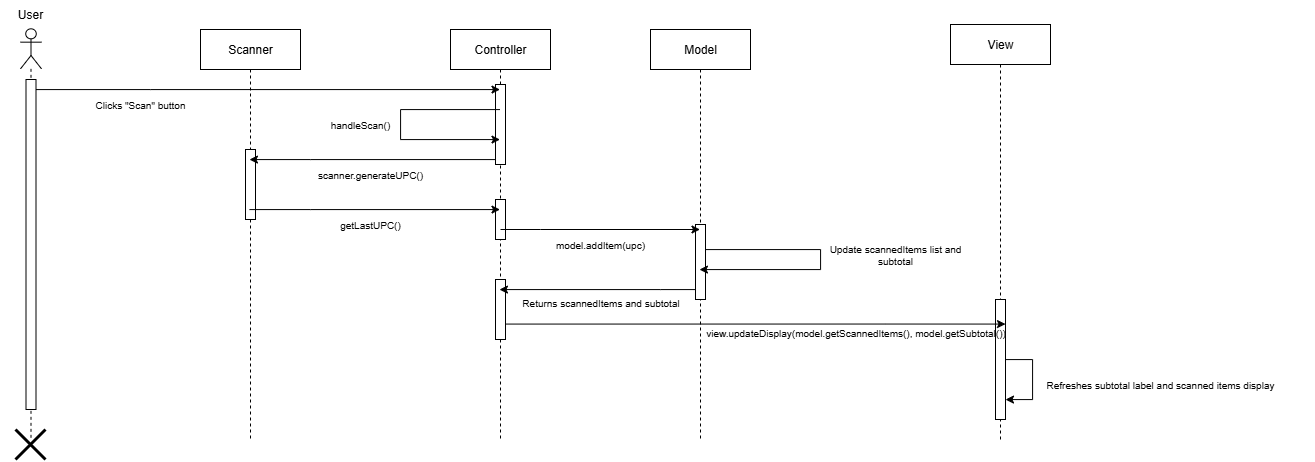

The diagram above was exported from draw.io. Its source (the exported page's mxGraphModel, read from the mxfile embedded in the PNG):
<mxGraphModel dx="1209" dy="837" grid="1" gridSize="10" guides="1" tooltips="1" connect="1" arrows="1" fold="1" page="1" pageScale="1" pageWidth="850" pageHeight="1100" math="0" shadow="0">
  <root>
    <mxCell id="0" />
    <mxCell id="1" parent="0" />
    <mxCell id="qEQJ0qI06KrR0zikptWk-3" value="Scanner" style="shape=umlLifeline;perimeter=lifelinePerimeter;whiteSpace=wrap;html=1;container=1;dropTarget=0;collapsible=0;recursiveResize=0;outlineConnect=0;portConstraint=eastwest;newEdgeStyle={&quot;curved&quot;:0,&quot;rounded&quot;:0};" parent="1" vertex="1">
      <mxGeometry x="270" y="120" width="100" height="410" as="geometry" />
    </mxCell>
    <mxCell id="fLn4-J1JJR4fHcTwhR72-37" value="" style="html=1;points=[[0,0,0,0,5],[0,1,0,0,-5],[1,0,0,0,5],[1,1,0,0,-5]];perimeter=orthogonalPerimeter;outlineConnect=0;targetShapes=umlLifeline;portConstraint=eastwest;newEdgeStyle={&quot;curved&quot;:0,&quot;rounded&quot;:0};" vertex="1" parent="qEQJ0qI06KrR0zikptWk-3">
      <mxGeometry x="45" y="120" width="10" height="70" as="geometry" />
    </mxCell>
    <mxCell id="fLn4-J1JJR4fHcTwhR72-11" style="edgeStyle=orthogonalEdgeStyle;rounded=0;orthogonalLoop=1;jettySize=auto;html=1;curved=0;" edge="1" parent="1" source="qEQJ0qI06KrR0zikptWk-4" target="qEQJ0qI06KrR0zikptWk-3">
      <mxGeometry relative="1" as="geometry">
        <Array as="points">
          <mxPoint x="380" y="250" />
          <mxPoint x="380" y="250" />
        </Array>
      </mxGeometry>
    </mxCell>
    <mxCell id="qEQJ0qI06KrR0zikptWk-4" value="Controller" style="shape=umlLifeline;perimeter=lifelinePerimeter;whiteSpace=wrap;html=1;container=1;dropTarget=0;collapsible=0;recursiveResize=0;outlineConnect=0;portConstraint=eastwest;newEdgeStyle={&quot;curved&quot;:0,&quot;rounded&quot;:0};" parent="1" vertex="1">
      <mxGeometry x="520" y="120" width="100" height="410" as="geometry" />
    </mxCell>
    <mxCell id="fLn4-J1JJR4fHcTwhR72-36" value="" style="html=1;points=[[0,0,0,0,5],[0,1,0,0,-5],[1,0,0,0,5],[1,1,0,0,-5]];perimeter=orthogonalPerimeter;outlineConnect=0;targetShapes=umlLifeline;portConstraint=eastwest;newEdgeStyle={&quot;curved&quot;:0,&quot;rounded&quot;:0};" vertex="1" parent="qEQJ0qI06KrR0zikptWk-4">
      <mxGeometry x="45" y="55" width="10" height="80" as="geometry" />
    </mxCell>
    <mxCell id="fLn4-J1JJR4fHcTwhR72-38" value="" style="html=1;points=[[0,0,0,0,5],[0,1,0,0,-5],[1,0,0,0,5],[1,1,0,0,-5]];perimeter=orthogonalPerimeter;outlineConnect=0;targetShapes=umlLifeline;portConstraint=eastwest;newEdgeStyle={&quot;curved&quot;:0,&quot;rounded&quot;:0};" vertex="1" parent="qEQJ0qI06KrR0zikptWk-4">
      <mxGeometry x="45" y="170" width="10" height="40" as="geometry" />
    </mxCell>
    <mxCell id="fLn4-J1JJR4fHcTwhR72-41" value="" style="html=1;points=[[0,0,0,0,5],[0,1,0,0,-5],[1,0,0,0,5],[1,1,0,0,-5]];perimeter=orthogonalPerimeter;outlineConnect=0;targetShapes=umlLifeline;portConstraint=eastwest;newEdgeStyle={&quot;curved&quot;:0,&quot;rounded&quot;:0};" vertex="1" parent="qEQJ0qI06KrR0zikptWk-4">
      <mxGeometry x="45" y="250" width="10" height="60" as="geometry" />
    </mxCell>
    <mxCell id="qEQJ0qI06KrR0zikptWk-5" value="Model" style="shape=umlLifeline;perimeter=lifelinePerimeter;whiteSpace=wrap;html=1;container=1;dropTarget=0;collapsible=0;recursiveResize=0;outlineConnect=0;portConstraint=eastwest;newEdgeStyle={&quot;curved&quot;:0,&quot;rounded&quot;:0};" parent="1" vertex="1">
      <mxGeometry x="720" y="120" width="100" height="410" as="geometry" />
    </mxCell>
    <mxCell id="qEQJ0qI06KrR0zikptWk-6" value="View" style="shape=umlLifeline;perimeter=lifelinePerimeter;whiteSpace=wrap;html=1;container=1;dropTarget=0;collapsible=0;recursiveResize=0;outlineConnect=0;portConstraint=eastwest;newEdgeStyle={&quot;curved&quot;:0,&quot;rounded&quot;:0};" parent="1" vertex="1">
      <mxGeometry x="1020" y="115" width="100" height="415" as="geometry" />
    </mxCell>
    <mxCell id="fLn4-J1JJR4fHcTwhR72-2" value="" style="group" vertex="1" connectable="0" parent="1">
      <mxGeometry x="70" y="90" width="60" height="460" as="geometry" />
    </mxCell>
    <mxCell id="qEQJ0qI06KrR0zikptWk-1" value="" style="shape=umlLifeline;perimeter=lifelinePerimeter;whiteSpace=wrap;html=1;container=1;dropTarget=0;collapsible=0;recursiveResize=0;outlineConnect=0;portConstraint=eastwest;newEdgeStyle={&quot;curved&quot;:0,&quot;rounded&quot;:0};participant=umlActor;" parent="fLn4-J1JJR4fHcTwhR72-2" vertex="1">
      <mxGeometry x="20" y="29.333333333333332" width="21" height="410.6666666666667" as="geometry" />
    </mxCell>
    <mxCell id="fLn4-J1JJR4fHcTwhR72-1" value="User" style="text;html=1;align=center;verticalAlign=middle;whiteSpace=wrap;rounded=0;" vertex="1" parent="fLn4-J1JJR4fHcTwhR72-2">
      <mxGeometry width="60" height="29.333333333333332" as="geometry" />
    </mxCell>
    <mxCell id="fLn4-J1JJR4fHcTwhR72-44" value="" style="shape=umlDestroy;whiteSpace=wrap;html=1;strokeWidth=3;targetShapes=umlLifeline;" vertex="1" parent="fLn4-J1JJR4fHcTwhR72-2">
      <mxGeometry x="15" y="430" width="30" height="30" as="geometry" />
    </mxCell>
    <mxCell id="fLn4-J1JJR4fHcTwhR72-4" style="edgeStyle=orthogonalEdgeStyle;rounded=0;orthogonalLoop=1;jettySize=auto;html=1;curved=0;" edge="1" parent="1" source="fLn4-J1JJR4fHcTwhR72-34" target="qEQJ0qI06KrR0zikptWk-4">
      <mxGeometry relative="1" as="geometry">
        <mxPoint x="380" y="200" as="targetPoint" />
        <Array as="points">
          <mxPoint x="220" y="180" />
          <mxPoint x="220" y="180" />
        </Array>
      </mxGeometry>
    </mxCell>
    <mxCell id="fLn4-J1JJR4fHcTwhR72-5" value="Clicks &quot;Scan&quot; button" style="text;html=1;align=center;verticalAlign=middle;whiteSpace=wrap;rounded=0;fontSize=10;" vertex="1" parent="1">
      <mxGeometry x="150" y="180" width="120" height="30" as="geometry" />
    </mxCell>
    <mxCell id="fLn4-J1JJR4fHcTwhR72-9" value="handleScan()" style="text;html=1;align=center;verticalAlign=middle;whiteSpace=wrap;rounded=0;fontSize=10;" vertex="1" parent="1">
      <mxGeometry x="370" y="200" width="120" height="30" as="geometry" />
    </mxCell>
    <mxCell id="fLn4-J1JJR4fHcTwhR72-10" style="edgeStyle=orthogonalEdgeStyle;rounded=0;orthogonalLoop=1;jettySize=auto;html=1;curved=0;" edge="1" parent="1" source="qEQJ0qI06KrR0zikptWk-4" target="qEQJ0qI06KrR0zikptWk-4">
      <mxGeometry relative="1" as="geometry">
        <mxPoint x="480" y="200" as="sourcePoint" />
        <Array as="points">
          <mxPoint x="470" y="200" />
          <mxPoint x="470" y="230" />
        </Array>
      </mxGeometry>
    </mxCell>
    <mxCell id="fLn4-J1JJR4fHcTwhR72-12" value="scanner.generateUPC()" style="text;html=1;align=center;verticalAlign=middle;whiteSpace=wrap;rounded=0;fontSize=10;" vertex="1" parent="1">
      <mxGeometry x="380" y="250" width="120" height="30" as="geometry" />
    </mxCell>
    <mxCell id="fLn4-J1JJR4fHcTwhR72-14" value="getLastUPC()" style="text;html=1;align=center;verticalAlign=middle;whiteSpace=wrap;rounded=0;fontSize=10;" vertex="1" parent="1">
      <mxGeometry x="380" y="300" width="120" height="30" as="geometry" />
    </mxCell>
    <mxCell id="fLn4-J1JJR4fHcTwhR72-20" value="model.addItem(upc)" style="text;html=1;align=center;verticalAlign=middle;whiteSpace=wrap;rounded=0;fontSize=10;" vertex="1" parent="1">
      <mxGeometry x="610" y="320" width="120" height="30" as="geometry" />
    </mxCell>
    <mxCell id="fLn4-J1JJR4fHcTwhR72-24" value="Update scannedItems list and subtotal" style="text;html=1;align=center;verticalAlign=middle;whiteSpace=wrap;rounded=0;fontSize=10;" vertex="1" parent="1">
      <mxGeometry x="890" y="330" width="150" height="30" as="geometry" />
    </mxCell>
    <mxCell id="fLn4-J1JJR4fHcTwhR72-34" value="" style="html=1;points=[[0,0,0,0,5],[0,1,0,0,-5],[1,0,0,0,5],[1,1,0,0,-5]];perimeter=orthogonalPerimeter;outlineConnect=0;targetShapes=umlLifeline;portConstraint=eastwest;newEdgeStyle={&quot;curved&quot;:0,&quot;rounded&quot;:0};" vertex="1" parent="1">
      <mxGeometry x="95.5" y="170" width="10" height="330" as="geometry" />
    </mxCell>
    <mxCell id="fLn4-J1JJR4fHcTwhR72-13" style="edgeStyle=orthogonalEdgeStyle;rounded=0;orthogonalLoop=1;jettySize=auto;html=1;curved=0;" edge="1" parent="1" source="qEQJ0qI06KrR0zikptWk-3" target="qEQJ0qI06KrR0zikptWk-4">
      <mxGeometry relative="1" as="geometry">
        <Array as="points">
          <mxPoint x="380" y="300" />
          <mxPoint x="380" y="300" />
        </Array>
      </mxGeometry>
    </mxCell>
    <mxCell id="fLn4-J1JJR4fHcTwhR72-45" style="edgeStyle=orthogonalEdgeStyle;rounded=0;orthogonalLoop=1;jettySize=auto;html=1;curved=0;" edge="1" parent="1" source="fLn4-J1JJR4fHcTwhR72-39" target="qEQJ0qI06KrR0zikptWk-4">
      <mxGeometry relative="1" as="geometry">
        <mxPoint x="630" y="380" as="targetPoint" />
        <Array as="points">
          <mxPoint x="730" y="380" />
          <mxPoint x="730" y="380" />
        </Array>
      </mxGeometry>
    </mxCell>
    <mxCell id="fLn4-J1JJR4fHcTwhR72-39" value="" style="html=1;points=[[0,0,0,0,5],[0,1,0,0,-5],[1,0,0,0,5],[1,1,0,0,-5]];perimeter=orthogonalPerimeter;outlineConnect=0;targetShapes=umlLifeline;portConstraint=eastwest;newEdgeStyle={&quot;curved&quot;:0,&quot;rounded&quot;:0};" vertex="1" parent="1">
      <mxGeometry x="765" y="315" width="10" height="75" as="geometry" />
    </mxCell>
    <mxCell id="fLn4-J1JJR4fHcTwhR72-18" value="" style="edgeStyle=none;orthogonalLoop=1;jettySize=auto;html=1;rounded=0;" edge="1" parent="1" target="qEQJ0qI06KrR0zikptWk-5">
      <mxGeometry width="100" relative="1" as="geometry">
        <mxPoint x="570" y="320" as="sourcePoint" />
        <mxPoint x="669.5" y="320" as="targetPoint" />
        <Array as="points">
          <mxPoint x="610" y="320" />
        </Array>
      </mxGeometry>
    </mxCell>
    <mxCell id="fLn4-J1JJR4fHcTwhR72-23" style="edgeStyle=orthogonalEdgeStyle;rounded=0;orthogonalLoop=1;jettySize=auto;html=1;curved=0;" edge="1" parent="1" source="fLn4-J1JJR4fHcTwhR72-39" target="qEQJ0qI06KrR0zikptWk-5">
      <mxGeometry relative="1" as="geometry">
        <mxPoint x="770" y="380" as="targetPoint" />
        <Array as="points">
          <mxPoint x="890" y="340" />
          <mxPoint x="890" y="360" />
        </Array>
      </mxGeometry>
    </mxCell>
    <mxCell id="fLn4-J1JJR4fHcTwhR72-42" value="" style="html=1;points=[[0,0,0,0,5],[0,1,0,0,-5],[1,0,0,0,5],[1,1,0,0,-5]];perimeter=orthogonalPerimeter;outlineConnect=0;targetShapes=umlLifeline;portConstraint=eastwest;newEdgeStyle={&quot;curved&quot;:0,&quot;rounded&quot;:0};" vertex="1" parent="1">
      <mxGeometry x="1065" y="390" width="10" height="120" as="geometry" />
    </mxCell>
    <mxCell id="fLn4-J1JJR4fHcTwhR72-26" style="edgeStyle=orthogonalEdgeStyle;rounded=0;orthogonalLoop=1;jettySize=auto;html=1;curved=0;" edge="1" parent="1">
      <mxGeometry relative="1" as="geometry">
        <mxPoint x="575.047619047619" y="414.5699999999999" as="sourcePoint" />
        <mxPoint x="1074.9999999999998" y="414.5699999999999" as="targetPoint" />
        <Array as="points">
          <mxPoint x="955.5" y="414.57" />
          <mxPoint x="955.5" y="414.57" />
        </Array>
      </mxGeometry>
    </mxCell>
    <mxCell id="fLn4-J1JJR4fHcTwhR72-53" value="&lt;span style=&quot;font-size: 10px;&quot;&gt;view.updateDisplay(model.getScannedItems(), model.getSubtotal())&lt;/span&gt;" style="text;html=1;align=center;verticalAlign=middle;resizable=0;points=[];autosize=1;strokeColor=none;fillColor=none;" vertex="1" parent="1">
      <mxGeometry x="765" y="408" width="320" height="30" as="geometry" />
    </mxCell>
    <mxCell id="fLn4-J1JJR4fHcTwhR72-55" value="&lt;span style=&quot;font-size: 10px;&quot;&gt;Returns scannedItems and subtotal&lt;/span&gt;" style="text;html=1;align=center;verticalAlign=middle;resizable=0;points=[];autosize=1;strokeColor=none;fillColor=none;" vertex="1" parent="1">
      <mxGeometry x="580" y="378" width="180" height="30" as="geometry" />
    </mxCell>
    <mxCell id="fLn4-J1JJR4fHcTwhR72-56" style="edgeStyle=orthogonalEdgeStyle;rounded=0;orthogonalLoop=1;jettySize=auto;html=1;curved=0;" edge="1" parent="1" source="fLn4-J1JJR4fHcTwhR72-42" target="fLn4-J1JJR4fHcTwhR72-42">
      <mxGeometry relative="1" as="geometry">
        <mxPoint x="1130" y="490" as="targetPoint" />
        <Array as="points">
          <mxPoint x="1102" y="450" />
          <mxPoint x="1102" y="490" />
        </Array>
      </mxGeometry>
    </mxCell>
    <mxCell id="fLn4-J1JJR4fHcTwhR72-57" value="&lt;span style=&quot;font-size: 10px; text-wrap-mode: nowrap;&quot;&gt;Refreshes subtotal label and scanned items display&lt;/span&gt;" style="text;html=1;align=center;verticalAlign=middle;whiteSpace=wrap;rounded=0;" vertex="1" parent="1">
      <mxGeometry x="1075" y="460" width="310" height="30" as="geometry" />
    </mxCell>
  </root>
</mxGraphModel>